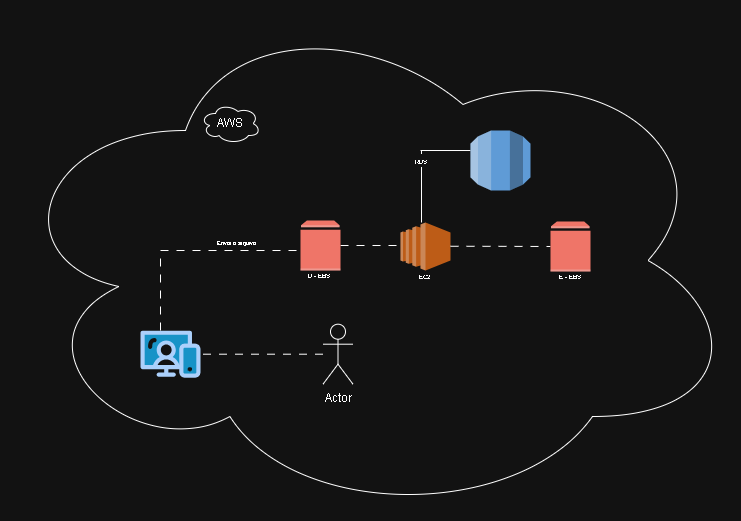

The diagram above was exported from draw.io. Its source (the exported page's mxGraphModel, read from the mxfile embedded in the PNG):
<mxGraphModel dx="2028" dy="5254" grid="1" gridSize="10" guides="1" tooltips="1" connect="1" arrows="1" fold="1" page="1" pageScale="1" pageWidth="827" pageHeight="1169" math="0" shadow="0">
  <root>
    <mxCell id="0" />
    <mxCell id="1" parent="0" />
    <mxCell id="rsQ4uG_pC01S1EmyZ6Ti-28" edge="1" parent="1" source="rsQ4uG_pC01S1EmyZ6Ti-1" style="edgeStyle=orthogonalEdgeStyle;rounded=0;orthogonalLoop=1;jettySize=auto;html=1;flowAnimation=1;">
      <mxGeometry relative="1" as="geometry">
        <mxPoint x="-60" y="-3405" as="targetPoint" />
      </mxGeometry>
    </mxCell>
    <mxCell id="rsQ4uG_pC01S1EmyZ6Ti-1" parent="1" style="outlineConnect=0;dashed=0;verticalLabelPosition=bottom;verticalAlign=top;align=center;html=1;shape=mxgraph.aws3.volume;fillColor=#E05243;gradientColor=none;" value="" vertex="1">
      <mxGeometry height="50" width="40" x="-170" y="-3430" as="geometry" />
    </mxCell>
    <mxCell id="rsQ4uG_pC01S1EmyZ6Ti-3" parent="1" style="verticalLabelPosition=bottom;aspect=fixed;html=1;shape=mxgraph.salesforce.web;fillColor=none;strokeColor=none;" value="" vertex="1">
      <mxGeometry height="47.400000000000006" width="60" x="-330" y="-3320" as="geometry" />
    </mxCell>
    <mxCell id="rsQ4uG_pC01S1EmyZ6Ti-4" parent="1" style="shape=umlActor;verticalLabelPosition=bottom;verticalAlign=top;html=1;outlineConnect=0;" value="Actor" vertex="1">
      <mxGeometry height="60" width="30" x="-147.5" y="-3326.3" as="geometry" />
    </mxCell>
    <mxCell id="rsQ4uG_pC01S1EmyZ6Ti-15" edge="1" parent="1" style="endArrow=none;html=1;rounded=0;flowAnimation=1;" value="&lt;font style=&quot;font-size: 6px;&quot;&gt;Envia o arquivo&lt;/font&gt;">
      <mxGeometry height="50" relative="1" width="50" x="0.0865" y="9" as="geometry">
        <mxPoint as="offset" />
        <mxPoint x="-310" y="-3400" as="sourcePoint" />
        <mxPoint x="-170" y="-3400" as="targetPoint" />
      </mxGeometry>
    </mxCell>
    <mxCell id="rsQ4uG_pC01S1EmyZ6Ti-16" edge="1" parent="1" style="endArrow=none;html=1;rounded=0;flowAnimation=1;" value="">
      <mxGeometry height="50" relative="1" width="50" as="geometry">
        <mxPoint x="-310" y="-3320" as="sourcePoint" />
        <mxPoint x="-310" y="-3400" as="targetPoint" />
      </mxGeometry>
    </mxCell>
    <mxCell id="rsQ4uG_pC01S1EmyZ6Ti-21" edge="1" parent="1" source="rsQ4uG_pC01S1EmyZ6Ti-4" style="edgeStyle=orthogonalEdgeStyle;rounded=0;orthogonalLoop=1;jettySize=auto;html=1;entryX=1;entryY=0.5;entryDx=0;entryDy=0;entryPerimeter=0;endArrow=none;endFill=0;startArrow=none;startFill=0;flowAnimation=1;" target="rsQ4uG_pC01S1EmyZ6Ti-3">
      <mxGeometry relative="1" as="geometry" />
    </mxCell>
    <mxCell id="rsQ4uG_pC01S1EmyZ6Ti-34" edge="1" parent="1" style="edgeStyle=orthogonalEdgeStyle;rounded=0;orthogonalLoop=1;jettySize=auto;html=1;endArrow=none;endFill=0;">
      <mxGeometry relative="1" as="geometry">
        <mxPoint x="-49" y="-3428" as="sourcePoint" />
        <mxPoint x="-49" y="-3500" as="targetPoint" />
      </mxGeometry>
    </mxCell>
    <mxCell id="rsQ4uG_pC01S1EmyZ6Ti-42" connectable="0" parent="rsQ4uG_pC01S1EmyZ6Ti-34" style="edgeLabel;html=1;align=center;verticalAlign=middle;resizable=0;points=[];" value="&lt;font style=&quot;font-size: 6px;&quot;&gt;&lt;b&gt;RDS&lt;/b&gt;&lt;/font&gt;" vertex="1">
      <mxGeometry relative="1" x="0.7326" y="1" as="geometry">
        <mxPoint as="offset" />
      </mxGeometry>
    </mxCell>
    <mxCell id="rsQ4uG_pC01S1EmyZ6Ti-24" parent="1" style="outlineConnect=0;dashed=0;verticalLabelPosition=bottom;verticalAlign=top;align=center;html=1;shape=mxgraph.aws3.ec2;fillColor=#F58534;gradientColor=none;" value="" vertex="1">
      <mxGeometry height="48" width="50" x="-70" y="-3428" as="geometry" />
    </mxCell>
    <mxCell id="rsQ4uG_pC01S1EmyZ6Ti-29" edge="1" parent="1" style="edgeStyle=orthogonalEdgeStyle;rounded=0;orthogonalLoop=1;jettySize=auto;html=1;entryX=0;entryY=0.5;entryDx=0;entryDy=0;entryPerimeter=0;endArrow=none;endFill=0;flowAnimation=1;" target="rsQ4uG_pC01S1EmyZ6Ti-32">
      <mxGeometry relative="1" as="geometry">
        <mxPoint x="-20" y="-3404.24" as="sourcePoint" />
        <mxPoint x="50" y="-3404.24" as="targetPoint" />
      </mxGeometry>
    </mxCell>
    <mxCell id="rsQ4uG_pC01S1EmyZ6Ti-32" parent="1" style="outlineConnect=0;dashed=0;verticalLabelPosition=bottom;verticalAlign=top;align=center;html=1;shape=mxgraph.aws3.volume;fillColor=#E05243;gradientColor=none;" value="" vertex="1">
      <mxGeometry height="50" width="40" x="80" y="-3429" as="geometry" />
    </mxCell>
    <mxCell id="rsQ4uG_pC01S1EmyZ6Ti-35" edge="1" parent="1" style="edgeStyle=orthogonalEdgeStyle;rounded=0;orthogonalLoop=1;jettySize=auto;html=1;endArrow=none;endFill=0;">
      <mxGeometry relative="1" as="geometry">
        <mxPoint y="-3499.992" as="sourcePoint" />
        <mxPoint x="-50" y="-3500" as="targetPoint" />
      </mxGeometry>
    </mxCell>
    <mxCell id="rsQ4uG_pC01S1EmyZ6Ti-33" parent="1" style="outlineConnect=0;dashed=0;verticalLabelPosition=bottom;verticalAlign=top;align=center;html=1;shape=mxgraph.aws3.rds;fillColor=#2E73B8;gradientColor=none;" value="" vertex="1">
      <mxGeometry height="60" width="60" y="-3520" as="geometry" />
    </mxCell>
    <mxCell id="rsQ4uG_pC01S1EmyZ6Ti-40" parent="1" style="text;whiteSpace=wrap;html=1;" value="&lt;font style=&quot;font-size: 6px;&quot;&gt;&lt;b&gt;D - EBS&lt;/b&gt;&lt;/font&gt;" vertex="1">
      <mxGeometry height="40" width="70" x="-164.5" y="-3390" as="geometry" />
    </mxCell>
    <mxCell id="rsQ4uG_pC01S1EmyZ6Ti-41" parent="1" style="text;whiteSpace=wrap;html=1;" value="&lt;font style=&quot;font-size: 6px;&quot;&gt;&lt;b&gt;E - EBS&lt;/b&gt;&lt;/font&gt;" vertex="1">
      <mxGeometry height="40" width="70" x="87" y="-3389" as="geometry" />
    </mxCell>
    <mxCell id="rsQ4uG_pC01S1EmyZ6Ti-43" parent="1" style="text;whiteSpace=wrap;html=1;" value="&lt;font style=&quot;font-size: 6px;&quot;&gt;&lt;b&gt;EC2&lt;/b&gt;&lt;/font&gt;" vertex="1">
      <mxGeometry height="40" width="70" x="-53" y="-3389" as="geometry" />
    </mxCell>
    <mxCell id="rsQ4uG_pC01S1EmyZ6Ti-48" parent="1" style="ellipse;shape=cloud;whiteSpace=wrap;html=1;fillColor=none;" value="" vertex="1">
      <mxGeometry height="520" width="740" x="-470" y="-3650" as="geometry" />
    </mxCell>
    <mxCell id="rsQ4uG_pC01S1EmyZ6Ti-49" parent="1" style="ellipse;shape=cloud;whiteSpace=wrap;html=1;fillColor=none;" value="AWS" vertex="1">
      <mxGeometry height="40" width="60" x="-270" y="-3547" as="geometry" />
    </mxCell>
  </root>
</mxGraphModel>